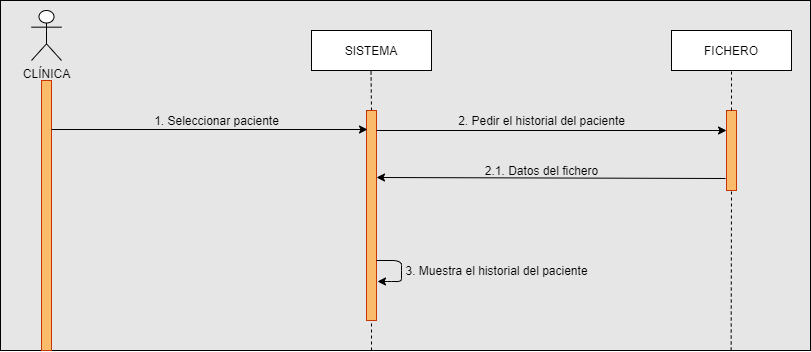

The diagram above was exported from draw.io. Its source (the exported page's mxGraphModel, read from the mxfile embedded in the PNG):
<mxGraphModel dx="868" dy="433" grid="1" gridSize="10" guides="1" tooltips="1" connect="1" arrows="1" fold="1" page="1" pageScale="1" pageWidth="827" pageHeight="1169" math="0" shadow="0">
  <root>
    <mxCell id="0" />
    <mxCell id="1" parent="0" />
    <mxCell id="sZg0wGqDbhPl8ozI98ln-48" value="" style="rounded=0;whiteSpace=wrap;html=1;fillColor=#E6E6E6;" vertex="1" parent="1">
      <mxGeometry x="9" y="10" width="810" height="350" as="geometry" />
    </mxCell>
    <mxCell id="sZg0wGqDbhPl8ozI98ln-1" value="CLÍNICA" style="shape=umlActor;verticalLabelPosition=bottom;verticalAlign=top;html=1;outlineConnect=0;" vertex="1" parent="1">
      <mxGeometry x="40" y="20" width="30" height="50" as="geometry" />
    </mxCell>
    <mxCell id="sZg0wGqDbhPl8ozI98ln-3" value="SISTEMA" style="rounded=0;whiteSpace=wrap;html=1;" vertex="1" parent="1">
      <mxGeometry x="320" y="40" width="120" height="40" as="geometry" />
    </mxCell>
    <mxCell id="sZg0wGqDbhPl8ozI98ln-4" value="FICHERO" style="rounded=0;whiteSpace=wrap;html=1;" vertex="1" parent="1">
      <mxGeometry x="680" y="40" width="120" height="40" as="geometry" />
    </mxCell>
    <mxCell id="sZg0wGqDbhPl8ozI98ln-6" value="" style="rounded=0;whiteSpace=wrap;html=1;strokeColor=#C73500;fontColor=#ffffff;fillColor=#FABC6B;" vertex="1" parent="1">
      <mxGeometry x="50" y="90" width="10" height="270" as="geometry" />
    </mxCell>
    <mxCell id="sZg0wGqDbhPl8ozI98ln-8" value="" style="endArrow=none;dashed=1;html=1;exitX=0.5;exitY=0;exitDx=0;exitDy=0;" edge="1" parent="1" source="sZg0wGqDbhPl8ozI98ln-10">
      <mxGeometry width="50" height="50" relative="1" as="geometry">
        <mxPoint x="380" y="110" as="sourcePoint" />
        <mxPoint x="379.5" y="80" as="targetPoint" />
        <Array as="points" />
      </mxGeometry>
    </mxCell>
    <mxCell id="sZg0wGqDbhPl8ozI98ln-10" value="" style="rounded=0;whiteSpace=wrap;html=1;strokeColor=#C73500;fontColor=#ffffff;fillColor=#FABC6B;" vertex="1" parent="1">
      <mxGeometry x="375" y="120" width="10" height="210" as="geometry" />
    </mxCell>
    <mxCell id="sZg0wGqDbhPl8ozI98ln-14" value="" style="rounded=0;whiteSpace=wrap;html=1;strokeColor=#C73500;fontColor=#ffffff;fillColor=#FABC6B;" vertex="1" parent="1">
      <mxGeometry x="735" y="120" width="10" height="80" as="geometry" />
    </mxCell>
    <mxCell id="sZg0wGqDbhPl8ozI98ln-20" value="" style="endArrow=none;dashed=1;html=1;entryX=0.5;entryY=1;entryDx=0;entryDy=0;" edge="1" parent="1" target="sZg0wGqDbhPl8ozI98ln-10">
      <mxGeometry width="50" height="50" relative="1" as="geometry">
        <mxPoint x="380" y="360" as="sourcePoint" />
        <mxPoint x="380" y="350" as="targetPoint" />
        <Array as="points" />
      </mxGeometry>
    </mxCell>
    <mxCell id="sZg0wGqDbhPl8ozI98ln-23" value="" style="endArrow=none;dashed=1;html=1;entryX=0.5;entryY=1;entryDx=0;entryDy=0;exitX=0.5;exitY=0;exitDx=0;exitDy=0;" edge="1" parent="1" source="sZg0wGqDbhPl8ozI98ln-14" target="sZg0wGqDbhPl8ozI98ln-4">
      <mxGeometry width="50" height="50" relative="1" as="geometry">
        <mxPoint x="740" y="120" as="sourcePoint" />
        <mxPoint x="740" y="120" as="targetPoint" />
        <Array as="points" />
      </mxGeometry>
    </mxCell>
    <mxCell id="sZg0wGqDbhPl8ozI98ln-24" value="" style="endArrow=none;dashed=1;html=1;entryX=0.5;entryY=1;entryDx=0;entryDy=0;" edge="1" parent="1" target="sZg0wGqDbhPl8ozI98ln-14">
      <mxGeometry width="50" height="50" relative="1" as="geometry">
        <mxPoint x="739.6538461538462" y="360" as="sourcePoint" />
        <mxPoint x="739.5" y="320" as="targetPoint" />
        <Array as="points" />
      </mxGeometry>
    </mxCell>
    <mxCell id="sZg0wGqDbhPl8ozI98ln-28" value="" style="endArrow=classic;html=1;" edge="1" parent="1">
      <mxGeometry width="50" height="50" relative="1" as="geometry">
        <mxPoint x="60" y="139" as="sourcePoint" />
        <mxPoint x="376" y="139" as="targetPoint" />
      </mxGeometry>
    </mxCell>
    <mxCell id="sZg0wGqDbhPl8ozI98ln-40" value="1. Seleccionar paciente" style="text;html=1;align=center;verticalAlign=middle;resizable=0;points=[];autosize=1;" vertex="1" parent="1">
      <mxGeometry x="155" y="120" width="140" height="20" as="geometry" />
    </mxCell>
    <mxCell id="sZg0wGqDbhPl8ozI98ln-76" value="" style="endArrow=classic;html=1;strokeWidth=1;entryX=1.1;entryY=0.855;entryDx=0;entryDy=0;entryPerimeter=0;exitX=1;exitY=0.75;exitDx=0;exitDy=0;" edge="1" parent="1">
      <mxGeometry width="50" height="50" relative="1" as="geometry">
        <mxPoint x="385" y="270" as="sourcePoint" />
        <mxPoint x="386" y="291" as="targetPoint" />
        <Array as="points">
          <mxPoint x="410" y="270" />
          <mxPoint x="410" y="280" />
          <mxPoint x="410" y="291" />
          <mxPoint x="400" y="291" />
        </Array>
      </mxGeometry>
    </mxCell>
    <mxCell id="sZg0wGqDbhPl8ozI98ln-78" value="3. Muestra el historial del paciente" style="text;html=1;align=center;verticalAlign=middle;resizable=0;points=[];autosize=1;" vertex="1" parent="1">
      <mxGeometry x="405" y="270" width="200" height="20" as="geometry" />
    </mxCell>
    <mxCell id="sZg0wGqDbhPl8ozI98ln-85" value="" style="endArrow=classic;html=1;strokeWidth=1;entryX=0;entryY=0.75;entryDx=0;entryDy=0;" edge="1" parent="1">
      <mxGeometry width="50" height="50" relative="1" as="geometry">
        <mxPoint x="385" y="140" as="sourcePoint" />
        <mxPoint x="735" y="140" as="targetPoint" />
        <Array as="points" />
      </mxGeometry>
    </mxCell>
    <mxCell id="sZg0wGqDbhPl8ozI98ln-86" value="2. Pedir el historial del paciente" style="text;html=1;align=center;verticalAlign=middle;resizable=0;points=[];autosize=1;" vertex="1" parent="1">
      <mxGeometry x="460" y="120" width="180" height="20" as="geometry" />
    </mxCell>
    <mxCell id="sZg0wGqDbhPl8ozI98ln-87" value="" style="endArrow=classic;html=1;strokeWidth=1;entryX=1;entryY=0.319;entryDx=0;entryDy=0;exitX=-0.1;exitY=0.85;exitDx=0;exitDy=0;exitPerimeter=0;entryPerimeter=0;" edge="1" parent="1" source="sZg0wGqDbhPl8ozI98ln-14" target="sZg0wGqDbhPl8ozI98ln-10">
      <mxGeometry width="50" height="50" relative="1" as="geometry">
        <mxPoint x="710" y="180" as="sourcePoint" />
        <mxPoint x="755" y="340" as="targetPoint" />
        <Array as="points" />
      </mxGeometry>
    </mxCell>
    <mxCell id="sZg0wGqDbhPl8ozI98ln-88" value="2.1. Datos del fichero" style="text;html=1;align=center;verticalAlign=middle;resizable=0;points=[];autosize=1;" vertex="1" parent="1">
      <mxGeometry x="485" y="170" width="130" height="20" as="geometry" />
    </mxCell>
  </root>
</mxGraphModel>